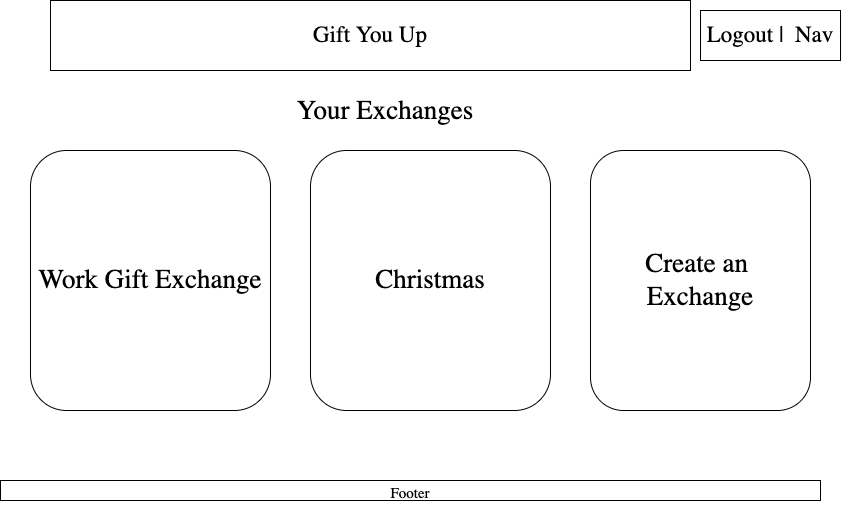

The diagram above was exported from draw.io. Its source (the exported page's mxGraphModel, read from the mxfile embedded in the PNG):
<mxGraphModel dx="866" dy="400" grid="1" gridSize="10" guides="1" tooltips="1" connect="1" arrows="1" fold="1" page="1" pageScale="1" pageWidth="850" pageHeight="1100" math="0" shadow="0">
  <root>
    <mxCell id="0" />
    <mxCell id="1" parent="0" />
    <mxCell id="Q9zvEsmmM2QyoJqxtTh6-1" value="Gift You Up" style="rounded=0;whiteSpace=wrap;html=1;fontFamily=Lucida Console;fontSize=23;" parent="1" vertex="1">
      <mxGeometry x="60" y="10" width="640" height="70" as="geometry" />
    </mxCell>
    <mxCell id="Q9zvEsmmM2QyoJqxtTh6-2" value="Logout |&amp;nbsp; Nav" style="rounded=0;whiteSpace=wrap;html=1;fontFamily=Lucida Console;fontSize=23;" parent="1" vertex="1">
      <mxGeometry x="710" y="20" width="140" height="50" as="geometry" />
    </mxCell>
    <mxCell id="Q9zvEsmmM2QyoJqxtTh6-6" value="&lt;font style=&quot;font-size: 27px;&quot;&gt;Your Exchanges&lt;/font&gt;" style="text;html=1;strokeColor=none;fillColor=none;align=center;verticalAlign=middle;whiteSpace=wrap;rounded=0;fontFamily=Lucida Console;fontSize=23;" parent="1" vertex="1">
      <mxGeometry x="270" y="120" width="250" as="geometry" />
    </mxCell>
    <mxCell id="Q9zvEsmmM2QyoJqxtTh6-7" value="Work Gift Exchange" style="rounded=1;whiteSpace=wrap;html=1;fontFamily=Lucida Console;fontSize=27;" parent="1" vertex="1">
      <mxGeometry x="40" y="160" width="240" height="260" as="geometry" />
    </mxCell>
    <mxCell id="Q9zvEsmmM2QyoJqxtTh6-9" value="Christmas" style="rounded=1;whiteSpace=wrap;html=1;fontFamily=Lucida Console;fontSize=27;" parent="1" vertex="1">
      <mxGeometry x="320" y="160" width="240" height="260" as="geometry" />
    </mxCell>
    <mxCell id="Q9zvEsmmM2QyoJqxtTh6-10" value="Create an&amp;nbsp;&lt;br&gt;Exchange" style="rounded=1;whiteSpace=wrap;html=1;fontFamily=Lucida Console;fontSize=27;" parent="1" vertex="1">
      <mxGeometry x="600" y="160" width="220" height="260" as="geometry" />
    </mxCell>
    <mxCell id="Q9zvEsmmM2QyoJqxtTh6-11" value="&lt;font style=&quot;font-size: 15px;&quot;&gt;Footer&lt;/font&gt;" style="rounded=0;whiteSpace=wrap;html=1;fontFamily=Lucida Console;fontSize=27;" parent="1" vertex="1">
      <mxGeometry x="10" y="490" width="820" height="20" as="geometry" />
    </mxCell>
  </root>
</mxGraphModel>